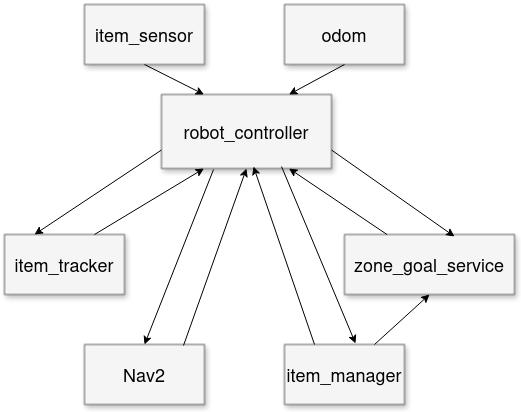

The diagram above was exported from draw.io. Its source (the exported page's mxGraphModel, read from the mxfile embedded in the PNG):
<mxGraphModel dx="761" dy="1150" grid="1" gridSize="10" guides="1" tooltips="1" connect="1" arrows="1" fold="1" page="1" pageScale="1.5" pageWidth="1169" pageHeight="826" background="none" math="0" shadow="0">
  <root>
    <mxCell id="0" style=";html=1;" />
    <mxCell id="1" style=";html=1;" parent="0" />
    <mxCell id="3a17f1ce550125da-2" value="&lt;div&gt;robot_controller&lt;/div&gt;" style="whiteSpace=wrap;html=1;shadow=1;fontSize=18;fillColor=#f5f5f5;strokeColor=#666666;" parent="1" vertex="1">
      <mxGeometry x="797" y="660" width="170" height="74" as="geometry" />
    </mxCell>
    <mxCell id="3a17f1ce550125da-4" value="odom" style="whiteSpace=wrap;html=1;shadow=1;fontSize=18;fillColor=#f5f5f5;strokeColor=#666666;" parent="1" vertex="1">
      <mxGeometry x="920" y="570" width="120" height="60" as="geometry" />
    </mxCell>
    <mxCell id="3a17f1ce550125da-5" value="&lt;div&gt;item_sensor&lt;/div&gt;" style="whiteSpace=wrap;html=1;shadow=1;fontSize=18;fillColor=#f5f5f5;strokeColor=#666666;" parent="1" vertex="1">
      <mxGeometry x="720" y="570" width="120" height="60" as="geometry" />
    </mxCell>
    <mxCell id="3a17f1ce550125da-6" value="item_manager" style="whiteSpace=wrap;html=1;shadow=1;fontSize=18;fillColor=#f5f5f5;strokeColor=#666666;" parent="1" vertex="1">
      <mxGeometry x="920" y="910" width="120" height="60" as="geometry" />
    </mxCell>
    <mxCell id="3a17f1ce550125da-7" value="Nav2" style="whiteSpace=wrap;html=1;shadow=1;fontSize=18;fillColor=#f5f5f5;strokeColor=#666666;" parent="1" vertex="1">
      <mxGeometry x="720" y="910" width="120" height="60" as="geometry" />
    </mxCell>
    <mxCell id="3a17f1ce550125da-9" value="item_tracker" style="whiteSpace=wrap;html=1;shadow=1;fontSize=18;fillColor=#f5f5f5;strokeColor=#666666;" parent="1" vertex="1">
      <mxGeometry x="640" y="800" width="120" height="60" as="geometry" />
    </mxCell>
    <mxCell id="3a17f1ce550125da-11" value="zone_goal_service" style="whiteSpace=wrap;html=1;shadow=1;fontSize=18;fillColor=#f5f5f5;strokeColor=#666666;" parent="1" vertex="1">
      <mxGeometry x="980" y="800" width="170" height="60" as="geometry" />
    </mxCell>
    <mxCell id="pPUmpBI5FiAfgAOHla9Y-1" value="" style="endArrow=classic;html=1;rounded=0;exitX=0.5;exitY=1;exitDx=0;exitDy=0;entryX=0.25;entryY=0;entryDx=0;entryDy=0;" parent="1" source="3a17f1ce550125da-5" target="3a17f1ce550125da-2" edge="1">
      <mxGeometry width="50" height="50" relative="1" as="geometry">
        <mxPoint x="880" y="670" as="sourcePoint" />
        <mxPoint x="930" y="620" as="targetPoint" />
      </mxGeometry>
    </mxCell>
    <mxCell id="pPUmpBI5FiAfgAOHla9Y-2" value="" style="endArrow=classic;html=1;rounded=0;exitX=0.5;exitY=1;exitDx=0;exitDy=0;entryX=0.75;entryY=0;entryDx=0;entryDy=0;" parent="1" source="3a17f1ce550125da-4" target="3a17f1ce550125da-2" edge="1">
      <mxGeometry width="50" height="50" relative="1" as="geometry">
        <mxPoint x="880" y="670" as="sourcePoint" />
        <mxPoint x="930" y="620" as="targetPoint" />
      </mxGeometry>
    </mxCell>
    <mxCell id="pPUmpBI5FiAfgAOHla9Y-3" value="" style="endArrow=classic;html=1;rounded=0;entryX=0.25;entryY=0;entryDx=0;entryDy=0;exitX=0;exitY=0.75;exitDx=0;exitDy=0;" parent="1" source="3a17f1ce550125da-2" target="3a17f1ce550125da-9" edge="1">
      <mxGeometry width="50" height="50" relative="1" as="geometry">
        <mxPoint x="730" y="730" as="sourcePoint" />
        <mxPoint x="930" y="620" as="targetPoint" />
      </mxGeometry>
    </mxCell>
    <mxCell id="pPUmpBI5FiAfgAOHla9Y-4" value="" style="endArrow=classic;html=1;rounded=0;exitX=0.75;exitY=0;exitDx=0;exitDy=0;entryX=0.25;entryY=1;entryDx=0;entryDy=0;" parent="1" source="3a17f1ce550125da-9" target="3a17f1ce550125da-2" edge="1">
      <mxGeometry width="50" height="50" relative="1" as="geometry">
        <mxPoint x="880" y="670" as="sourcePoint" />
        <mxPoint x="930" y="620" as="targetPoint" />
      </mxGeometry>
    </mxCell>
    <mxCell id="pPUmpBI5FiAfgAOHla9Y-5" value="" style="endArrow=classic;html=1;rounded=0;exitX=0.25;exitY=0;exitDx=0;exitDy=0;entryX=0.75;entryY=1;entryDx=0;entryDy=0;" parent="1" source="3a17f1ce550125da-11" target="3a17f1ce550125da-2" edge="1">
      <mxGeometry width="50" height="50" relative="1" as="geometry">
        <mxPoint x="880" y="670" as="sourcePoint" />
        <mxPoint x="930" y="620" as="targetPoint" />
      </mxGeometry>
    </mxCell>
    <mxCell id="pPUmpBI5FiAfgAOHla9Y-6" value="" style="endArrow=classic;html=1;rounded=0;exitX=1;exitY=0.75;exitDx=0;exitDy=0;entryX=0.647;entryY=0.033;entryDx=0;entryDy=0;entryPerimeter=0;" parent="1" source="3a17f1ce550125da-2" target="3a17f1ce550125da-11" edge="1">
      <mxGeometry width="50" height="50" relative="1" as="geometry">
        <mxPoint x="880" y="670" as="sourcePoint" />
        <mxPoint x="1140" y="840" as="targetPoint" />
      </mxGeometry>
    </mxCell>
    <mxCell id="pPUmpBI5FiAfgAOHla9Y-7" value="" style="endArrow=classic;html=1;rounded=0;exitX=0.825;exitY=0.017;exitDx=0;exitDy=0;exitPerimeter=0;entryX=0.5;entryY=1;entryDx=0;entryDy=0;" parent="1" source="3a17f1ce550125da-7" target="3a17f1ce550125da-2" edge="1">
      <mxGeometry width="50" height="50" relative="1" as="geometry">
        <mxPoint x="870" y="670" as="sourcePoint" />
        <mxPoint x="920" y="620" as="targetPoint" />
      </mxGeometry>
    </mxCell>
    <mxCell id="pPUmpBI5FiAfgAOHla9Y-8" value="" style="endArrow=classic;html=1;rounded=0;entryX=0.5;entryY=0;entryDx=0;entryDy=0;exitX=0.306;exitY=1.014;exitDx=0;exitDy=0;exitPerimeter=0;" parent="1" source="3a17f1ce550125da-2" target="3a17f1ce550125da-7" edge="1">
      <mxGeometry width="50" height="50" relative="1" as="geometry">
        <mxPoint x="840" y="740" as="sourcePoint" />
        <mxPoint x="920" y="620" as="targetPoint" />
      </mxGeometry>
    </mxCell>
    <mxCell id="pPUmpBI5FiAfgAOHla9Y-9" value="" style="endArrow=classic;html=1;rounded=0;exitX=0.25;exitY=0;exitDx=0;exitDy=0;entryX=0.541;entryY=0.973;entryDx=0;entryDy=0;entryPerimeter=0;" parent="1" source="3a17f1ce550125da-6" target="3a17f1ce550125da-2" edge="1">
      <mxGeometry width="50" height="50" relative="1" as="geometry">
        <mxPoint x="870" y="670" as="sourcePoint" />
        <mxPoint x="920" y="620" as="targetPoint" />
      </mxGeometry>
    </mxCell>
    <mxCell id="pPUmpBI5FiAfgAOHla9Y-10" value="" style="endArrow=classic;html=1;rounded=0;entryX=0.592;entryY=-0.017;entryDx=0;entryDy=0;entryPerimeter=0;exitX=0.706;exitY=0.973;exitDx=0;exitDy=0;exitPerimeter=0;" parent="1" source="3a17f1ce550125da-2" target="3a17f1ce550125da-6" edge="1">
      <mxGeometry width="50" height="50" relative="1" as="geometry">
        <mxPoint x="870" y="670" as="sourcePoint" />
        <mxPoint x="920" y="620" as="targetPoint" />
      </mxGeometry>
    </mxCell>
    <mxCell id="3y41osHQU4istmO0wsaw-1" value="" style="endArrow=classic;html=1;rounded=0;entryX=0.5;entryY=1;entryDx=0;entryDy=0;exitX=0.75;exitY=0;exitDx=0;exitDy=0;" edge="1" parent="1" source="3a17f1ce550125da-6" target="3a17f1ce550125da-11">
      <mxGeometry width="50" height="50" relative="1" as="geometry">
        <mxPoint x="840" y="620" as="sourcePoint" />
        <mxPoint x="890" y="570" as="targetPoint" />
      </mxGeometry>
    </mxCell>
  </root>
</mxGraphModel>